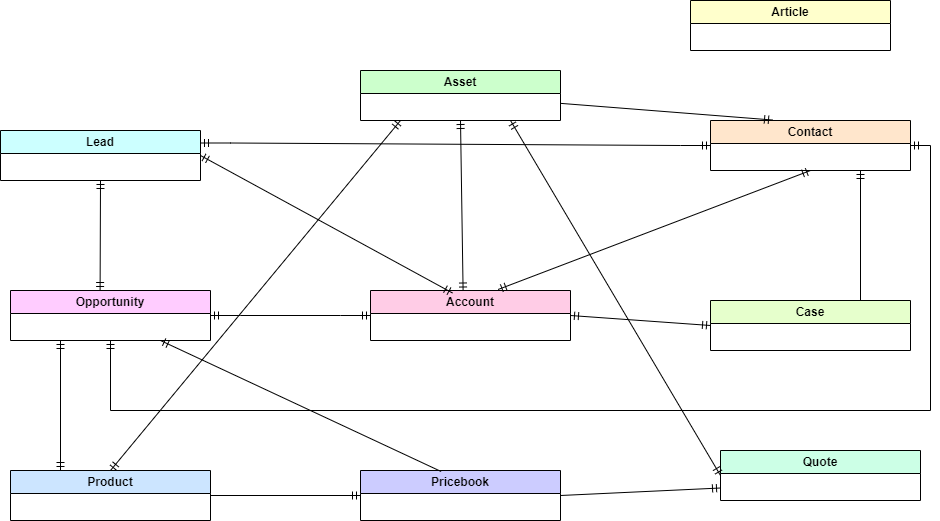

The diagram above was exported from draw.io. Its source (the exported page's mxGraphModel, read from the mxfile embedded in the PNG):
<mxGraphModel dx="1194" dy="602" grid="1" gridSize="10" guides="1" tooltips="1" connect="1" arrows="1" fold="1" page="1" pageScale="1" pageWidth="827" pageHeight="1169" math="0" shadow="0">
  <root>
    <mxCell id="0" />
    <mxCell id="1" parent="0" />
    <mxCell id="NhgMjdkpZXYqrh29RX2Z-5" value="Lead" style="swimlane;whiteSpace=wrap;html=1;startSize=23;fillColor=#CCFFFF;" vertex="1" parent="1">
      <mxGeometry x="30" y="140" width="200" height="50" as="geometry" />
    </mxCell>
    <mxCell id="NhgMjdkpZXYqrh29RX2Z-6" value="Account" style="swimlane;whiteSpace=wrap;html=1;startSize=23;fillColor=#FFCCE6;" vertex="1" parent="1">
      <mxGeometry x="400" y="300" width="200" height="50" as="geometry" />
    </mxCell>
    <mxCell id="NhgMjdkpZXYqrh29RX2Z-7" value="Contact" style="swimlane;whiteSpace=wrap;html=1;startSize=23;fillColor=#FFE6CC;" vertex="1" parent="1">
      <mxGeometry x="740" y="130" width="200" height="50" as="geometry" />
    </mxCell>
    <mxCell id="NhgMjdkpZXYqrh29RX2Z-8" value="Opportunity" style="swimlane;whiteSpace=wrap;html=1;startSize=23;fillColor=#FFCCFF;" vertex="1" parent="1">
      <mxGeometry x="40" y="300" width="200" height="50" as="geometry" />
    </mxCell>
    <mxCell id="NhgMjdkpZXYqrh29RX2Z-9" value="Product" style="swimlane;whiteSpace=wrap;html=1;startSize=23;fillColor=#CCE5FF;" vertex="1" parent="1">
      <mxGeometry x="40" y="480" width="200" height="50" as="geometry" />
    </mxCell>
    <mxCell id="NhgMjdkpZXYqrh29RX2Z-10" value="Pricebook" style="swimlane;whiteSpace=wrap;html=1;startSize=23;fillColor=#CCCCFF;" vertex="1" parent="1">
      <mxGeometry x="390" y="480" width="200" height="50" as="geometry" />
    </mxCell>
    <mxCell id="NhgMjdkpZXYqrh29RX2Z-11" value="Quote" style="swimlane;whiteSpace=wrap;html=1;startSize=23;fillColor=#CCFFE6;" vertex="1" parent="1">
      <mxGeometry x="750" y="460" width="200" height="50" as="geometry" />
    </mxCell>
    <mxCell id="NhgMjdkpZXYqrh29RX2Z-12" value="Asset" style="swimlane;whiteSpace=wrap;html=1;startSize=23;fillColor=#CCFFCC;" vertex="1" parent="1">
      <mxGeometry x="390" y="80" width="200" height="50" as="geometry" />
    </mxCell>
    <mxCell id="NhgMjdkpZXYqrh29RX2Z-13" value="Case" style="swimlane;whiteSpace=wrap;html=1;startSize=23;fillColor=#E6FFCC;" vertex="1" parent="1">
      <mxGeometry x="740" y="310" width="200" height="50" as="geometry" />
    </mxCell>
    <mxCell id="NhgMjdkpZXYqrh29RX2Z-14" value="Article" style="swimlane;whiteSpace=wrap;html=1;startSize=23;fillColor=#FFFFCC;" vertex="1" parent="1">
      <mxGeometry x="720" y="10" width="200" height="50" as="geometry" />
    </mxCell>
    <mxCell id="NhgMjdkpZXYqrh29RX2Z-18" value="" style="fontSize=12;html=1;endArrow=ERmandOne;startArrow=ERmandOne;rounded=0;exitX=1;exitY=0.5;exitDx=0;exitDy=0;entryX=0.41;entryY=0.05;entryDx=0;entryDy=0;entryPerimeter=0;" edge="1" parent="1" source="NhgMjdkpZXYqrh29RX2Z-5" target="NhgMjdkpZXYqrh29RX2Z-6">
      <mxGeometry width="100" height="100" relative="1" as="geometry">
        <mxPoint x="450" y="350" as="sourcePoint" />
        <mxPoint x="500" y="290" as="targetPoint" />
      </mxGeometry>
    </mxCell>
    <mxCell id="NhgMjdkpZXYqrh29RX2Z-19" value="" style="edgeStyle=entityRelationEdgeStyle;fontSize=12;html=1;endArrow=ERmandOne;startArrow=ERmandOne;rounded=0;entryX=0;entryY=0.5;entryDx=0;entryDy=0;exitX=1;exitY=0.25;exitDx=0;exitDy=0;" edge="1" parent="1" source="NhgMjdkpZXYqrh29RX2Z-5" target="NhgMjdkpZXYqrh29RX2Z-7">
      <mxGeometry width="100" height="100" relative="1" as="geometry">
        <mxPoint x="240" y="155" as="sourcePoint" />
        <mxPoint x="620" y="250" as="targetPoint" />
      </mxGeometry>
    </mxCell>
    <mxCell id="NhgMjdkpZXYqrh29RX2Z-20" value="" style="fontSize=12;html=1;endArrow=ERmandOne;startArrow=ERmandOne;rounded=0;exitX=0.5;exitY=1;exitDx=0;exitDy=0;entryX=0.448;entryY=0;entryDx=0;entryDy=0;entryPerimeter=0;" edge="1" parent="1" source="NhgMjdkpZXYqrh29RX2Z-5" target="NhgMjdkpZXYqrh29RX2Z-8">
      <mxGeometry width="100" height="100" relative="1" as="geometry">
        <mxPoint x="520" y="350" as="sourcePoint" />
        <mxPoint x="130" y="290" as="targetPoint" />
      </mxGeometry>
    </mxCell>
    <mxCell id="NhgMjdkpZXYqrh29RX2Z-21" value="" style="edgeStyle=entityRelationEdgeStyle;fontSize=12;html=1;endArrow=ERmandOne;startArrow=ERmandOne;rounded=0;" edge="1" parent="1" source="NhgMjdkpZXYqrh29RX2Z-8" target="NhgMjdkpZXYqrh29RX2Z-6">
      <mxGeometry width="100" height="100" relative="1" as="geometry">
        <mxPoint x="520" y="350" as="sourcePoint" />
        <mxPoint x="620" y="250" as="targetPoint" />
      </mxGeometry>
    </mxCell>
    <mxCell id="NhgMjdkpZXYqrh29RX2Z-23" value="" style="fontSize=12;html=1;endArrow=ERmandOne;startArrow=ERmandOne;rounded=0;entryX=0;entryY=0.5;entryDx=0;entryDy=0;exitX=1;exitY=0.5;exitDx=0;exitDy=0;" edge="1" parent="1" source="NhgMjdkpZXYqrh29RX2Z-6" target="NhgMjdkpZXYqrh29RX2Z-13">
      <mxGeometry width="100" height="100" relative="1" as="geometry">
        <mxPoint x="520" y="350" as="sourcePoint" />
        <mxPoint x="620" y="250" as="targetPoint" />
      </mxGeometry>
    </mxCell>
    <mxCell id="NhgMjdkpZXYqrh29RX2Z-24" value="" style="fontSize=12;html=1;endArrow=ERmandOne;startArrow=ERmandOne;rounded=0;entryX=0.5;entryY=1;entryDx=0;entryDy=0;exitX=0.463;exitY=0.01;exitDx=0;exitDy=0;exitPerimeter=0;" edge="1" parent="1" source="NhgMjdkpZXYqrh29RX2Z-6" target="NhgMjdkpZXYqrh29RX2Z-12">
      <mxGeometry width="100" height="100" relative="1" as="geometry">
        <mxPoint x="520" y="350" as="sourcePoint" />
        <mxPoint x="620" y="250" as="targetPoint" />
      </mxGeometry>
    </mxCell>
    <mxCell id="NhgMjdkpZXYqrh29RX2Z-22" value="" style="fontSize=12;html=1;endArrow=ERmandOne;startArrow=ERmandOne;rounded=0;entryX=0.5;entryY=1;entryDx=0;entryDy=0;exitX=0.638;exitY=-0.02;exitDx=0;exitDy=0;exitPerimeter=0;" edge="1" parent="1" source="NhgMjdkpZXYqrh29RX2Z-6" target="NhgMjdkpZXYqrh29RX2Z-7">
      <mxGeometry width="100" height="100" relative="1" as="geometry">
        <mxPoint x="507" y="300" as="sourcePoint" />
        <mxPoint x="827" y="130" as="targetPoint" />
      </mxGeometry>
    </mxCell>
    <mxCell id="NhgMjdkpZXYqrh29RX2Z-25" value="" style="edgeStyle=orthogonalEdgeStyle;fontSize=12;html=1;endArrow=ERmandOne;startArrow=ERmandOne;rounded=0;entryX=1;entryY=0.5;entryDx=0;entryDy=0;exitX=0.5;exitY=1;exitDx=0;exitDy=0;" edge="1" parent="1" source="NhgMjdkpZXYqrh29RX2Z-8" target="NhgMjdkpZXYqrh29RX2Z-7">
      <mxGeometry width="100" height="100" relative="1" as="geometry">
        <mxPoint x="520" y="350" as="sourcePoint" />
        <mxPoint x="620" y="250" as="targetPoint" />
        <Array as="points">
          <mxPoint x="140" y="420" />
          <mxPoint x="960" y="420" />
          <mxPoint x="960" y="155" />
        </Array>
      </mxGeometry>
    </mxCell>
    <mxCell id="NhgMjdkpZXYqrh29RX2Z-26" value="" style="fontSize=12;html=1;endArrow=ERmandOne;startArrow=ERmandOne;rounded=0;entryX=0.25;entryY=1;entryDx=0;entryDy=0;exitX=0.25;exitY=0;exitDx=0;exitDy=0;" edge="1" parent="1" source="NhgMjdkpZXYqrh29RX2Z-9" target="NhgMjdkpZXYqrh29RX2Z-8">
      <mxGeometry width="100" height="100" relative="1" as="geometry">
        <mxPoint x="520" y="350" as="sourcePoint" />
        <mxPoint x="620" y="250" as="targetPoint" />
      </mxGeometry>
    </mxCell>
    <mxCell id="NhgMjdkpZXYqrh29RX2Z-28" value="" style="fontSize=12;html=1;endArrow=ERmandOne;startArrow=ERmandOne;rounded=0;exitX=0.5;exitY=0;exitDx=0;exitDy=0;" edge="1" parent="1" source="NhgMjdkpZXYqrh29RX2Z-9">
      <mxGeometry width="100" height="100" relative="1" as="geometry">
        <mxPoint x="520" y="350" as="sourcePoint" />
        <mxPoint x="430" y="130" as="targetPoint" />
      </mxGeometry>
    </mxCell>
    <mxCell id="NhgMjdkpZXYqrh29RX2Z-29" value="" style="fontSize=12;html=1;endArrow=ERmandOne;startArrow=ERmandOne;rounded=0;exitX=0.75;exitY=1;exitDx=0;exitDy=0;" edge="1" parent="1" source="NhgMjdkpZXYqrh29RX2Z-12">
      <mxGeometry width="100" height="100" relative="1" as="geometry">
        <mxPoint x="520" y="350" as="sourcePoint" />
        <mxPoint x="750" y="485" as="targetPoint" />
      </mxGeometry>
    </mxCell>
    <mxCell id="NhgMjdkpZXYqrh29RX2Z-30" value="" style="fontSize=12;html=1;endArrow=ERmandOne;rounded=0;exitX=1;exitY=0.5;exitDx=0;exitDy=0;" edge="1" parent="1" source="NhgMjdkpZXYqrh29RX2Z-9">
      <mxGeometry width="100" height="100" relative="1" as="geometry">
        <mxPoint x="520" y="350" as="sourcePoint" />
        <mxPoint x="390" y="505" as="targetPoint" />
      </mxGeometry>
    </mxCell>
    <mxCell id="NhgMjdkpZXYqrh29RX2Z-32" value="" style="fontSize=12;html=1;endArrow=ERmandOne;rounded=0;entryX=0.75;entryY=1;entryDx=0;entryDy=0;exitX=0.403;exitY=0.02;exitDx=0;exitDy=0;exitPerimeter=0;" edge="1" parent="1" source="NhgMjdkpZXYqrh29RX2Z-10" target="NhgMjdkpZXYqrh29RX2Z-8">
      <mxGeometry width="100" height="100" relative="1" as="geometry">
        <mxPoint x="520" y="350" as="sourcePoint" />
        <mxPoint x="620" y="250" as="targetPoint" />
      </mxGeometry>
    </mxCell>
    <mxCell id="NhgMjdkpZXYqrh29RX2Z-33" value="" style="fontSize=12;html=1;endArrow=ERmandOne;rounded=0;entryX=0;entryY=0.75;entryDx=0;entryDy=0;exitX=1;exitY=0.5;exitDx=0;exitDy=0;" edge="1" parent="1" source="NhgMjdkpZXYqrh29RX2Z-10" target="NhgMjdkpZXYqrh29RX2Z-11">
      <mxGeometry width="100" height="100" relative="1" as="geometry">
        <mxPoint x="520" y="350" as="sourcePoint" />
        <mxPoint x="620" y="250" as="targetPoint" />
      </mxGeometry>
    </mxCell>
    <mxCell id="NhgMjdkpZXYqrh29RX2Z-34" value="" style="fontSize=12;html=1;endArrow=ERmandOne;rounded=0;entryX=0.31;entryY=-0.01;entryDx=0;entryDy=0;entryPerimeter=0;" edge="1" parent="1" source="NhgMjdkpZXYqrh29RX2Z-12" target="NhgMjdkpZXYqrh29RX2Z-7">
      <mxGeometry width="100" height="100" relative="1" as="geometry">
        <mxPoint x="520" y="350" as="sourcePoint" />
        <mxPoint x="620" y="250" as="targetPoint" />
      </mxGeometry>
    </mxCell>
    <mxCell id="NhgMjdkpZXYqrh29RX2Z-36" value="" style="fontSize=12;html=1;endArrow=ERmandOne;rounded=0;entryX=0.75;entryY=1;entryDx=0;entryDy=0;exitX=0.75;exitY=0;exitDx=0;exitDy=0;" edge="1" parent="1" source="NhgMjdkpZXYqrh29RX2Z-13" target="NhgMjdkpZXYqrh29RX2Z-7">
      <mxGeometry width="100" height="100" relative="1" as="geometry">
        <mxPoint x="870" y="300" as="sourcePoint" />
        <mxPoint x="620" y="250" as="targetPoint" />
      </mxGeometry>
    </mxCell>
  </root>
</mxGraphModel>